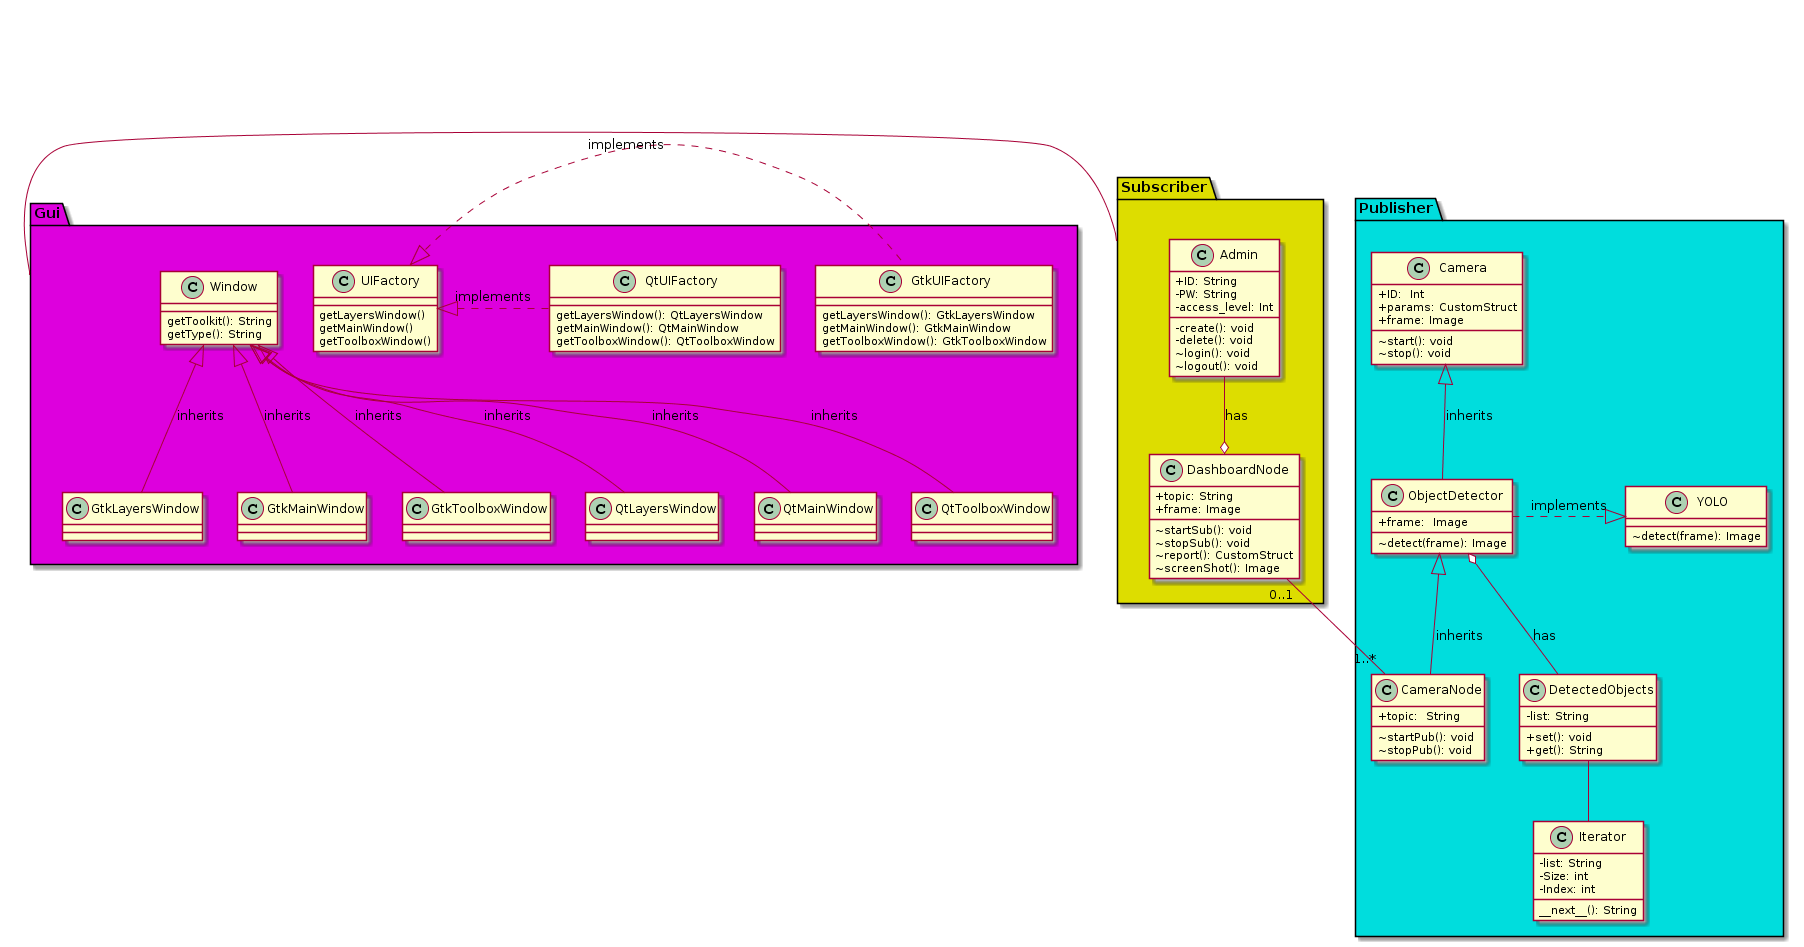

The diagram above was rendered by PlantUML. Its source (embedded in the PNG):
@startuml
skinparam classAttributeIconSize 0
package Gui #DD00DD {
 class UIFactory{
 getLayersWindow()
 getMainWindow()
 getToolboxWindow()
 }

 class GtkUIFactory{
 getLayersWindow(): GtkLayersWindow
 getMainWindow(): GtkMainWindow
 getToolboxWindow(): GtkToolboxWindow
 }

 class QtUIFactory{
 getLayersWindow(): QtLayersWindow
 getMainWindow(): QtMainWindow
 getToolboxWindow(): QtToolboxWindow
 }

 class Window{
 getToolkit(): String
 getType(): String
 }

 class GtkLayersWindow{
 }
 class GtkMainWindow{
 }
 class GtkToolboxWindow{
 }

 class QtLayersWindow{
 }
 class QtMainWindow{
 }
 class QtToolboxWindow{
 }

 Window <|-- GtkLayersWindow: inherits
 Window <|-- GtkMainWindow: inherits
 Window <|-- GtkToolboxWindow: inherits
 Window <|-- QtLayersWindow: inherits
 Window <|-- QtMainWindow: inherits
 Window <|-- QtToolboxWindow: inherits

 UIFactory <|. GtkUIFactory: implements
 UIFactory <|. QtUIFactory: implements
}


package Subscriber #DDDD00 {

 class Admin{
 +ID: String 
 -PW: String 
 -access_level: Int
 -create(): void
 -delete(): void
 ~login(): void
 ~logout(): void
} 
 class DashboardNode {
 +topic: String 
 +frame: Image
 ~startSub(): void
 ~stopSub(): void
 ~report(): CustomStruct
 ~screenShot(): Image
}

  Admin --o DashboardNode: has
}

package Publisher #00DDDD {


  class Camera{
 +ID:  Int
 +params: CustomStruct
 +frame: Image
 ~start(): void
 ~stop(): void
}

  class YOLO{
 ~detect(frame): Image
}

  class DetectedObjects{
 -list: String
 +set(): void
 +get(): String
}
  
  class Iterator{
 -list: String
 -Size: int
 -Index: int
 __next__(): String
}

  class ObjectDetector{
 +frame:  Image
 ~detect(frame): Image
}

  class CameraNode{
 +topic:  String
 ~startPub(): void
 ~stopPub(): void
}


  Camera <|-- ObjectDetector: inherits
  ObjectDetector .|> YOLO: implements
  ObjectDetector <|-- CameraNode: inherits
  ObjectDetector o-- DetectedObjects: has
  DetectedObjects -- Iterator
}

DashboardNode "0..1" -- "1..*" CameraNode
Subscriber - Gui
@enduml